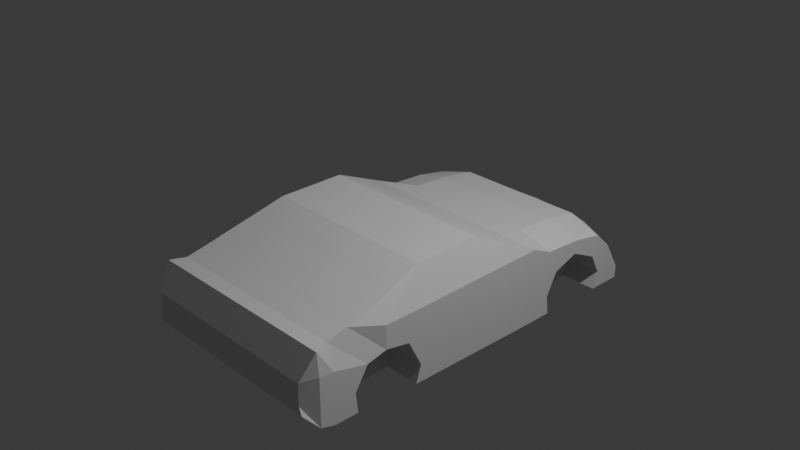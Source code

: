 # Source: car.blend  (saved by Blender 4.0.36; exported with 4.5.12 LTS)
import bpy
from mathutils import Matrix  # noqa: F401  (used for matrix-valued properties, if any)

bpy.ops.wm.read_factory_settings(use_empty=True)
scene = bpy.context.scene
scene.name = 'Scene'

# ---- collections
col_collection = bpy.data.collections.new('Collection'); scene.collection.children.link(col_collection)

# ---- materials (node trees are filled in below, after node groups)
mat_material = bpy.data.materials.new('Material')
mat_material.alpha_threshold = 0.0
mat_material.use_transparent_shadow = False
mat_material.roughness = 0.5
mat_material.line_color = (0.0, 0.0, 0.0, 1.0)

# ---- material node trees
mat_material.use_nodes = True; mat_material.node_tree.nodes.clear()
_N = mat_material.node_tree.nodes; _L = mat_material.node_tree.links
n0 = _N.new('ShaderNodeOutputMaterial'); n0.name = 'Material Output'; n0.location = (300, 300)
n1 = _N.new('ShaderNodeBsdfPrincipled'); n1.name = 'Principled BSDF'; n1.location = (10, 300)
n1.inputs[3].default_value = 1.45
_L.new(n1.outputs[0], n0.inputs[0])
n0.is_active_output = True

# ---- world
world_world = bpy.data.worlds.new('World'); scene.world = world_world
world_world.use_nodes = True; world_world.node_tree.nodes.clear()
_N = world_world.node_tree.nodes; _L = world_world.node_tree.links
n0 = _N.new('ShaderNodeOutputWorld'); n0.name = 'World Output'; n0.location = (300, 300)
n1 = _N.new('ShaderNodeBackground'); n1.name = 'Background'; n1.location = (10, 300)
n1.inputs[0].default_value = (0.05088, 0.05088, 0.05088, 1.0)
_L.new(n1.outputs[0], n0.inputs[0])
n0.is_active_output = True
world_world.color = (0.05088, 0.05088, 0.05088)
world_world.use_sun_shadow = False
world_world.sun_shadow_jitter_overblur = 0.0

# ---- cameras
cam_camera = bpy.data.cameras.new('Camera')
cam_camera.clip_end = 100.0
cam_camera.ortho_scale = 7.314

# ---- lights
light_light = bpy.data.lights.new('Light', 'POINT')
light_light.transmission_factor = 0.0
light_light.use_soft_falloff = False
light_light.energy = 1000.0
light_light.shadow_soft_size = 0.1
light_light.shadow_maximum_resolution = 0.006
light_light.use_absolute_resolution = True

# ---- meshes
me_cube = bpy.data.meshes.new('Cube')
me_cube.from_pydata([(1.37, -0.4753, 1.05), (1.37, -0.4079, -0.9892), (1.37, -1.0, 1.057), (1.37, -1.0, -1.0), (0.0, -0.4079, -0.9892), (0.0, -1.0, 1.057), (0.0, -1.0, -1.0), (0.0, -0.4753, 1.05), (1.37, -4.749, -0.9602), (0.0, -4.749, -0.9602), (1.37, -5.609, -1.0), (0.0, -5.609, -1.0), (1.37, -6.463, 1.229), (1.37, -6.398, -0.8816), (0.0, -6.395, -0.8787), (0.0, -6.463, 1.229), (1.37, -7.005, 1.107), (1.37, -7.005, -0.8811), (0.0, -7.005, -0.8811), (0.0, -7.005, 1.107), (1.37, -7.381, 1.113), (1.37, -7.381, -0.7677), (0.0, -7.381, -0.7677), (0.0, -7.381, 1.113), (1.37, -7.381, 1.0), (0.0, -7.381, 1.0), (1.37, -7.381, 1.0), (0.0, -7.381, 1.0), (1.26, -7.748, 0.4427), (1.26, -7.748, -0.3445), (0.0, -7.748, -0.3445), (0.0, -7.748, 0.4427), (1.37, 0.4976, 1.0), (1.37, 0.4976, -1.0), (0.0, 0.4976, 1.0), (0.0, 0.4976, -1.0), (1.37, 1.464, 0.8349), (1.37, 1.332, -1.0), (0.0, 1.464, 0.8349), (0.0, 1.332, -1.0), (1.37, 2.011, 0.3706), (1.337, 2.217, -1.0), (0.0, 2.227, 0.3706), (0.0, 2.227, -1.0), (1.169, -2.63, 1.888), (0.0, -2.63, 1.888), (1.169, -4.379, 1.874), (0.0, -4.379, 1.874), (1.37, -5.34, 1.552), (0.0, -5.34, 1.552), (1.37, -5.919, 1.38), (0.0, -5.919, 1.38), (1.37, -0.18, 0.1154), (1.26, -7.748, 0.1957), (0.0, -7.748, 0.1957), (1.37, 0.4976, 0.3725), (1.37, 1.201, 0.01092), (1.197, 2.217, -0.05937), (0.0, 2.227, -0.05937), (1.37, -0.4703, -0.4777), (1.37, -5.609, -0.4905), (1.37, -4.614, -0.4905), (1.37, -6.463, -0.3435), (1.26, -7.748, -0.144), (0.0, -7.748, -0.144), (1.37, 0.4976, -0.4905), (1.37, 1.464, -0.5325), (1.193, 2.217, -0.6508), (0.0, 2.227, -0.6508), (1.37, -6.398, -0.8816), (0.0, -6.395, -0.8787), (2.097, -0.4703, -0.4777), (2.097, -0.4079, -0.9892), (2.097, -1.0, -0.4759), (2.097, -1.0, -1.0), (2.097, -0.4753, 0.795), (2.097, -1.0, 1.057), (2.097, -4.614, -0.4905), (2.097, -4.749, -0.9602), (1.879, -5.919, 1.38), (1.922, -6.463, 1.229), (2.097, -4.614, 1.0), (2.097, -5.609, 1.0), (1.879, -5.34, 1.552), (1.797, -4.379, 1.874), (2.097, -6.398, -0.8816), (2.097, -7.005, -0.8811), (2.097, -7.005, -0.3745), (1.922, -7.005, 1.107), (2.097, -7.381, -0.2884), (2.097, -7.381, -0.7677), (2.046, -7.381, 1.113), (1.926, -7.748, -0.144), (1.987, -7.748, -0.3445), (1.936, -7.748, 0.4427), (2.097, 0.4976, 0.7449), (2.097, 1.464, -0.5325), (2.097, 1.332, -1.0), (2.097, 1.339, 0.5798), (2.097, 2.217, -0.6508), (2.097, 2.217, -1.0), (2.097, 1.601, 0.3299), (1.797, -2.63, 1.888), (2.097, -0.18, 0.1154), (2.097, -1.0, 0.4119), (2.097, -5.609, 0.3725), (2.097, -4.968, 0.2432), (2.097, -6.124, 0.2473), (2.097, -7.005, 0.4836), (2.097, -7.381, 0.5233), (1.926, -7.748, 0.1957), (2.097, 0.4976, 0.3725), (2.097, 1.201, 0.01092), (2.097, 1.788, 0.1401), (2.097, -6.463, -0.3435), (1.404, -4.968, 0.2432), (1.372, -5.609, 0.3725), (1.34, -6.124, 0.2473)], [], [(4, 1, 3, 6), (41, 67, 99, 100), (59, 1, 33, 65), (15, 12, 50, 51), (0, 7, 5, 2), (2, 5, 45, 44), (6, 3, 8, 9), (46, 48, 83, 84), (11, 10, 69, 70), (28, 53, 110, 94), (9, 8, 10, 11), (14, 13, 17, 18), (3, 1, 72, 74), (36, 32, 95, 98), (29, 21, 90, 93), (12, 15, 19, 16), (21, 17, 86, 90), (20, 23, 31, 28), (18, 17, 21, 22), (16, 19, 23, 20), (20, 23, 25, 24), (24, 25, 27, 26), (53, 28, 31, 54), (8, 3, 74, 78), (22, 21, 29, 30), (33, 35, 39, 37), (1, 4, 35, 33), (7, 0, 32, 34), (37, 39, 43, 41), (65, 33, 37, 66), (34, 32, 36, 38), (58, 42, 40, 57), (20, 28, 94, 91), (38, 36, 40, 42), (44, 45, 47, 46), (46, 47, 49, 48), (48, 49, 51, 50), (53, 63, 92, 110), (16, 20, 91, 88), (44, 46, 84, 102), (68, 58, 57, 67), (0, 2, 76, 75), (17, 13, 85, 86), (63, 53, 54, 64), (50, 12, 80, 79), (1, 59, 71, 72), (55, 56, 112, 111), (66, 37, 97, 96), (61, 8, 78, 77), (40, 36, 98, 101), (63, 29, 93, 92), (8, 61, 60, 10), (10, 60, 62, 69), (12, 16, 88, 80), (37, 41, 100, 97), (29, 63, 64, 30), (2, 44, 102, 76), (43, 68, 67, 41), (32, 0, 75, 95), (55, 65, 66, 56), (52, 59, 65, 55), (103, 75, 76, 104), (104, 76, 81, 106), (106, 81, 82, 105), (105, 82, 80, 107), (80, 82, 83, 79), (108, 88, 91, 109), (107, 80, 88, 108), (109, 91, 94, 110), (96, 97, 100, 99), (81, 76, 102, 84), (82, 81, 84, 83), (98, 112, 113, 101), (95, 111, 112, 98), (89, 109, 110, 92), (114, 107, 108, 87), (87, 108, 109, 89), (105, 107, 117, 116), (77, 106, 115, 61), (73, 104, 106, 77), (75, 103, 111, 95), (71, 103, 104, 73), (72, 71, 73, 74), (74, 73, 77, 78), (86, 87, 89, 90), (85, 114, 87, 86), (90, 89, 92, 93), (112, 96, 99, 113), (56, 66, 96, 112), (67, 57, 113, 99), (48, 50, 79, 83), (52, 55, 111, 103), (13, 62, 114, 85), (57, 40, 101, 113), (59, 52, 103, 71), (61, 115, 116, 60), (106, 105, 116, 115), (60, 116, 117, 62), (107, 114, 62, 117)])
_uv = me_cube.uv_layers.new(name='UVMap')
_uv.uv.foreach_set('vector', [0.25, 0.5, 0.375, 0.5, 0.375, 0.75, 0.25, 0.75, 0.375, 0.5, 0.4387, 0.5, 0.4387, 0.5, 0.375, 0.5, 0.4387, 0.5, 0.375, 0.5, 0.375, 0.5, 0.4387, 0.5, 0.75, 0.75, 0.625, 0.75, 0.625, 0.75, 0.75, 0.75, 0.625, 0.5, 0.75, 0.5, 0.75, 0.75, 0.625, 0.75, 0.625, 0.75, 0.75, 0.75, 0.75, 0.75, 0.625, 0.75, 0.25, 0.75, 0.375, 0.75, 0.375, 0.75, 0.25, 0.75, 0.625, 0.75, 0.625, 0.75, 0.625, 0.75, 0.625, 0.75, 0.25, 0.75, 0.375, 0.75, 0.375, 0.75, 0.25, 0.75, 0.625, 0.75, 0.5466, 0.75, 0.5466, 0.75, 0.625, 0.75, 0.25, 0.75, 0.375, 0.75, 0.375, 0.75, 0.25, 0.75, 0.25, 0.75, 0.375, 0.75, 0.375, 0.75, 0.25, 0.75, 0.375, 0.75, 0.375, 0.5, 0.375, 0.5, 0.375, 0.75, 0.625, 0.5, 0.625, 0.5, 0.625, 0.5, 0.625, 0.5, 0.375, 0.75, 0.375, 0.75, 0.375, 0.75, 0.375, 0.75, 0.625, 0.75, 0.75, 0.75, 0.75, 0.75, 0.625, 0.75, 0.375, 0.75, 0.375, 0.75, 0.375, 0.75, 0.375, 0.75, 0.625, 0.75, 0.75, 0.75, 0.75, 0.75, 0.625, 0.75, 0.25, 0.75, 0.375, 0.75, 0.375, 0.75, 0.25, 0.75, 0.625, 0.75, 0.75, 0.75, 0.75, 0.75, 0.625, 0.75, 0.625, 0.75, 0.625, 0.875, 0.625, 0.875, 0.625, 0.75, 0.625, 0.75, 0.625, 0.875, 0.625, 0.875, 0.625, 0.75, 0.5466, 0.75, 0.625, 0.75, 0.625, 0.875, 0.5466, 0.875, 0.375, 0.75, 0.375, 0.75, 0.375, 0.75, 0.375, 0.75, 0.25, 0.75, 0.375, 0.75, 0.375, 0.75, 0.25, 0.75, 0.375, 0.5, 0.25, 0.5, 0.25, 0.5, 0.375, 0.5, 0.375, 0.5, 0.25, 0.5, 0.25, 0.5, 0.375, 0.5, 0.75, 0.5, 0.625, 0.5, 0.625, 0.5, 0.75, 0.5, 0.375, 0.5, 0.25, 0.5, 0.25, 0.5, 0.375, 0.5, 0.4387, 0.5, 0.375, 0.5, 0.375, 0.5, 0.4387, 0.5, 0.75, 0.5, 0.625, 0.5, 0.625, 0.5, 0.75, 0.5, 0.5466, 0.375, 0.625, 0.375, 0.625, 0.5, 0.5466, 0.5, 0.625, 0.75, 0.625, 0.75, 0.625, 0.75, 0.625, 0.75, 0.75, 0.5, 0.625, 0.5, 0.625, 0.5, 0.75, 0.5, 0.625, 0.75, 0.75, 0.75, 0.75, 0.75, 0.625, 0.75, 0.625, 0.75, 0.75, 0.75, 0.75, 0.75, 0.625, 0.75, 0.625, 0.75, 0.75, 0.75, 0.75, 0.75, 0.625, 0.75, 0.5466, 0.75, 0.4387, 0.75, 0.4387, 0.75, 0.5466, 0.75, 0.625, 0.75, 0.625, 0.75, 0.625, 0.75, 0.625, 0.75, 0.625, 0.75, 0.625, 0.75, 0.625, 0.75, 0.625, 0.75, 0.4387, 0.375, 0.5466, 0.375, 0.5466, 0.5, 0.4387, 0.5, 0.625, 0.5, 0.625, 0.75, 0.625, 0.75, 0.625, 0.5, 0.375, 0.75, 0.375, 0.75, 0.375, 0.75, 0.375, 0.75, 0.4387, 0.75, 0.5466, 0.75, 0.5466, 0.875, 0.4387, 0.875, 0.625, 0.75, 0.625, 0.75, 0.625, 0.75, 0.625, 0.75, 0.375, 0.5, 0.4387, 0.5, 0.4387, 0.5, 0.375, 0.5, 0.5466, 0.5, 0.5466, 0.5, 0.5466, 0.5, 0.5466, 0.5, 0.4387, 0.5, 0.375, 0.5, 0.375, 0.5, 0.4387, 0.5, 0.4387, 0.75, 0.375, 0.75, 0.375, 0.75, 0.4387, 0.75, 0.625, 0.5, 0.625, 0.5, 0.625, 0.5, 0.625, 0.5, 0.4387, 0.75, 0.375, 0.75, 0.375, 0.75, 0.4387, 0.75, 0.375, 0.75, 0.4387, 0.75, 0.4387, 0.75, 0.375, 0.75, 0.375, 0.75, 0.4387, 0.75, 0.4387, 0.75, 0.375, 0.75, 0.625, 0.75, 0.625, 0.75, 0.625, 0.75, 0.625, 0.75, 0.375, 0.5, 0.375, 0.5, 0.375, 0.5, 0.375, 0.5, 0.375, 0.75, 0.4387, 0.75, 0.4387, 0.875, 0.375, 0.875, 0.625, 0.75, 0.625, 0.75, 0.625, 0.75, 0.625, 0.75, 0.375, 0.375, 0.4387, 0.375, 0.4387, 0.5, 0.375, 0.5, 0.625, 0.5, 0.625, 0.5, 0.625, 0.5, 0.625, 0.5, 0.5466, 0.5, 0.4387, 0.5, 0.4387, 0.5, 0.5466, 0.5, 0.5466, 0.5, 0.4387, 0.5, 0.4387, 0.5, 0.5466, 0.5, 0.5466, 0.5, 0.625, 0.5, 0.625, 0.75, 0.5466, 0.75, 0.5466, 0.75, 0.625, 0.75, 0.625, 0.75, 0.5466, 0.75, 0.5466, 0.75, 0.625, 0.75, 0.625, 0.75, 0.5466, 0.75, 0.5466, 0.75, 0.625, 0.75, 0.625, 0.75, 0.5466, 0.75, 0.625, 0.75, 0.625, 0.75, 0.625, 0.75, 0.625, 0.75, 0.5466, 0.75, 0.625, 0.75, 0.625, 0.75, 0.5466, 0.75, 0.5466, 0.75, 0.625, 0.75, 0.625, 0.75, 0.5466, 0.75, 0.5466, 0.75, 0.625, 0.75, 0.625, 0.75, 0.5466, 0.75, 0.4387, 0.5, 0.375, 0.5, 0.375, 0.5, 0.4387, 0.5, 0.625, 0.75, 0.625, 0.75, 0.625, 0.75, 0.625, 0.75, 0.625, 0.75, 0.625, 0.75, 0.625, 0.75, 0.625, 0.75, 0.625, 0.5, 0.5466, 0.5, 0.5466, 0.5, 0.625, 0.5, 0.625, 0.5, 0.5466, 0.5, 0.5466, 0.5, 0.625, 0.5, 0.4387, 0.75, 0.5466, 0.75, 0.5466, 0.75, 0.4387, 0.75, 0.4387, 0.75, 0.5466, 0.75, 0.5466, 0.75, 0.4387, 0.75, 0.4387, 0.75, 0.5466, 0.75, 0.5466, 0.75, 0.4387, 0.75, 0.5466, 0.75, 0.5466, 0.75, 0.5466, 0.75, 0.5466, 0.75, 0.4387, 0.75, 0.5466, 0.75, 0.5466, 0.75, 0.4387, 0.75, 0.4387, 0.75, 0.5466, 0.75, 0.5466, 0.75, 0.4387, 0.75, 0.625, 0.5, 0.5466, 0.5, 0.5466, 0.5, 0.625, 0.5, 0.4387, 0.5, 0.5466, 0.5, 0.5466, 0.75, 0.4387, 0.75, 0.375, 0.5, 0.4387, 0.5, 0.4387, 0.75, 0.375, 0.75, 0.375, 0.75, 0.4387, 0.75, 0.4387, 0.75, 0.375, 0.75, 0.375, 0.75, 0.4387, 0.75, 0.4387, 0.75, 0.375, 0.75, 0.375, 0.75, 0.4387, 0.75, 0.4387, 0.75, 0.375, 0.75, 0.375, 0.75, 0.4387, 0.75, 0.4387, 0.75, 0.375, 0.75, 0.5466, 0.5, 0.4387, 0.5, 0.4387, 0.5, 0.5466, 0.5, 0.5466, 0.5, 0.4387, 0.5, 0.4387, 0.5, 0.5466, 0.5, 0.4387, 0.5, 0.5466, 0.5, 0.5466, 0.5, 0.4387, 0.5, 0.625, 0.75, 0.625, 0.75, 0.625, 0.75, 0.625, 0.75, 0.5466, 0.5, 0.5466, 0.5, 0.5466, 0.5, 0.5466, 0.5, 0.0, 0.0, 0.0, 0.0, 0.0, 0.0, 0.0, 0.0, 0.5466, 0.5, 0.625, 0.5, 0.625, 0.5, 0.5466, 0.5, 0.4387, 0.5, 0.5466, 0.5, 0.5466, 0.5, 0.4387, 0.5, 0.4387, 0.75, 0.5466, 0.75, 0.5466, 0.75, 0.4387, 0.75, 0.5466, 0.75, 0.5466, 0.75, 0.5466, 0.75, 0.5466, 0.75, 0.4387, 0.75, 0.5466, 0.75, 0.5466, 0.75, 0.4387, 0.75, 0.5466, 0.75, 0.4387, 0.75, 0.4387, 0.75, 0.5466, 0.75])
me_cube.materials.append(mat_material)
me_cube.use_mirror_vertex_groups = False
me_cube.update()

# ---- objects
ob_cube = bpy.data.objects.new('Cube', me_cube)
ob_light = bpy.data.objects.new('Light', light_light)
ob_camera = bpy.data.objects.new('Camera', cam_camera)
ob_empty = bpy.data.objects.new('Empty', None)

# ---- transforms, parenting, visibility, modifiers, constraints
ob_cube.location = (0.0, 1.211, -0.6261)
ob_cube.scale = (0.5523, 0.4381, 0.4103)
ob_cube.lock_rotations_4d = False
ob_cube.empty_display_type = 'ARROWS'
ob_cube.lineart.crease_threshold = 0.0
_m = ob_cube.modifiers.new('Mirror', 'MIRROR')
_m.use_clip = True
ob_light.location = (4.076, 1.005, 5.904)
ob_light.rotation_euler = (0.6503, 0.05522, 1.866)
ob_light.lock_rotations_4d = False
ob_light.empty_display_type = 'ARROWS'
ob_light.color = (0.0, 0.0, 0.0, 0.0)
ob_light.lineart.crease_threshold = 0.0
ob_camera.location = (7.359, -6.926, 4.958)
ob_camera.rotation_euler = (1.109, 0.0, 0.8149)
ob_camera.lock_rotations_4d = False
ob_camera.empty_display_type = 'ARROWS'
ob_camera.color = (0.0, 0.0, 0.0, 0.0)
ob_camera.display_type = 'WIRE'
ob_camera.lineart.crease_threshold = 0.0
ob_empty.location = (0.0, 0.0, 0.0)
ob_empty.rotation_euler = (1.571, -0.0, 1.571)
ob_empty.empty_display_type = 'IMAGE'
ob_empty.empty_display_size = 5.0
ob_empty.empty_image_depth = 'BACK'
ob_empty.show_empty_image_perspective = False
ob_empty.empty_image_side = 'FRONT'

# ---- collection membership
col_collection.objects.link(ob_cube)
col_collection.objects.link(ob_light)
col_collection.objects.link(ob_camera)
col_collection.objects.link(ob_empty)

# ---- scene / render settings (as saved in the file)
scene.camera = ob_camera
scene.frame_start = 1; scene.frame_end = 250; scene.frame_set(54)
scene.render.engine = 'BLENDER_EEVEE_NEXT'
scene.cycles.sampling_pattern = 'TABULATED_SOBOL'
bpy.context.view_layer.update()
